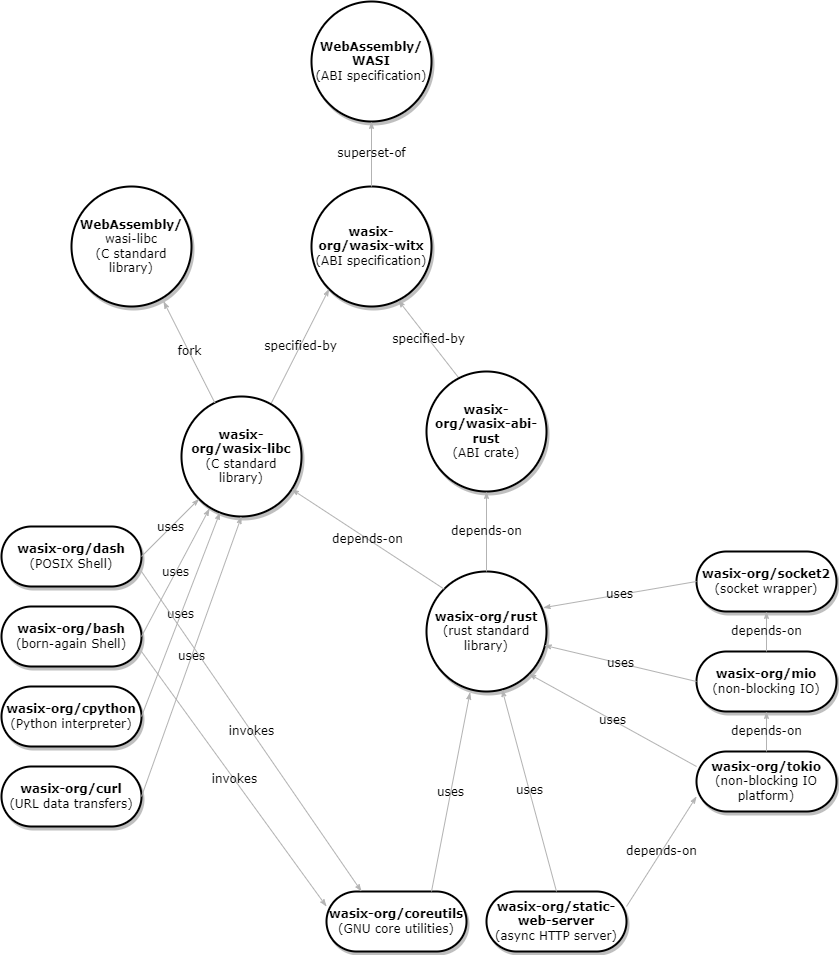

The diagram above was exported from draw.io. Its source (the exported page's mxGraphModel, read from the mxfile embedded in the PNG):
<mxGraphModel dx="1050" dy="1391" grid="1" gridSize="10" guides="1" tooltips="1" connect="1" arrows="1" fold="1" page="1" pageScale="1" pageWidth="1100" pageHeight="850" background="none" math="0" shadow="0">
  <root>
    <mxCell id="0" />
    <mxCell id="1" parent="0" />
    <mxCell id="2c924340bb9dbf6c-4" value="&lt;b&gt;wasix-org/wasix-witx&lt;/b&gt;&lt;br&gt;(ABI specification)" style="ellipse;whiteSpace=wrap;html=1;rounded=1;shadow=1;comic=0;labelBackgroundColor=none;strokeWidth=2;fontFamily=Verdana;fontSize=12;align=center;" parent="1" vertex="1">
      <mxGeometry x="470" y="105" width="120" height="120" as="geometry" />
    </mxCell>
    <mxCell id="2c924340bb9dbf6c-33" value="specified-by" style="edgeStyle=none;rounded=1;html=1;labelBackgroundColor=none;startArrow=none;startFill=0;startSize=5;endArrow=classicThin;endFill=1;endSize=5;jettySize=auto;orthogonalLoop=1;strokeColor=#B3B3B3;strokeWidth=1;fontFamily=Verdana;fontSize=12;exitX=0.747;exitY=0.058;exitDx=0;exitDy=0;entryX=0;entryY=1;entryDx=0;entryDy=0;exitPerimeter=0;" parent="1" source="P7lKFxrB4OPsHLQeTu6b-1" target="2c924340bb9dbf6c-4" edge="1">
      <mxGeometry relative="1" as="geometry">
        <mxPoint x="360" y="225" as="targetPoint" />
      </mxGeometry>
    </mxCell>
    <mxCell id="P7lKFxrB4OPsHLQeTu6b-1" value="&lt;b&gt;wasix-org/wasix-libc&lt;/b&gt;&lt;br&gt;(C standard library)" style="ellipse;whiteSpace=wrap;html=1;rounded=1;shadow=1;comic=0;labelBackgroundColor=none;strokeWidth=2;fontFamily=Verdana;fontSize=12;align=center;" parent="1" vertex="1">
      <mxGeometry x="340" y="315" width="120" height="120" as="geometry" />
    </mxCell>
    <mxCell id="P7lKFxrB4OPsHLQeTu6b-2" value="&lt;b&gt;wasix-org/rust&lt;/b&gt;&lt;br&gt;(rust standard library)" style="ellipse;whiteSpace=wrap;html=1;rounded=1;shadow=1;comic=0;labelBackgroundColor=none;strokeWidth=2;fontFamily=Verdana;fontSize=12;align=center;" parent="1" vertex="1">
      <mxGeometry x="585" y="490" width="120" height="120" as="geometry" />
    </mxCell>
    <mxCell id="P7lKFxrB4OPsHLQeTu6b-3" value="depends-on" style="edgeStyle=none;rounded=1;html=1;labelBackgroundColor=none;startArrow=none;startFill=0;startSize=5;endArrow=classicThin;endFill=1;endSize=5;jettySize=auto;orthogonalLoop=1;strokeColor=#B3B3B3;strokeWidth=1;fontFamily=Verdana;fontSize=12;exitX=0;exitY=0;exitDx=0;exitDy=0;" parent="1" source="P7lKFxrB4OPsHLQeTu6b-2" target="P7lKFxrB4OPsHLQeTu6b-1" edge="1">
      <mxGeometry relative="1" as="geometry">
        <mxPoint x="502" y="186" as="sourcePoint" />
        <mxPoint x="578" y="303" as="targetPoint" />
      </mxGeometry>
    </mxCell>
    <mxCell id="P7lKFxrB4OPsHLQeTu6b-4" value="specified-by" style="edgeStyle=none;rounded=1;html=1;labelBackgroundColor=none;startArrow=none;startFill=0;startSize=5;endArrow=classicThin;endFill=1;endSize=5;jettySize=auto;orthogonalLoop=1;strokeColor=#B3B3B3;strokeWidth=1;fontFamily=Verdana;fontSize=12;exitX=0.268;exitY=0.052;exitDx=0;exitDy=0;entryX=0.723;entryY=0.948;entryDx=0;entryDy=0;entryPerimeter=0;exitPerimeter=0;" parent="1" source="7VYVy6A2ljFFl37tB03Q-1" target="2c924340bb9dbf6c-4" edge="1">
      <mxGeometry relative="1" as="geometry">
        <mxPoint x="708" y="247" as="sourcePoint" />
        <mxPoint x="660" y="185" as="targetPoint" />
      </mxGeometry>
    </mxCell>
    <mxCell id="P7lKFxrB4OPsHLQeTu6b-5" value="&lt;b&gt;wasix-org/mio&lt;/b&gt;&lt;br&gt;(non-blocking IO)" style="whiteSpace=wrap;html=1;rounded=1;shadow=1;comic=0;labelBackgroundColor=none;strokeWidth=2;fontFamily=Verdana;fontSize=12;align=center;arcSize=50;" parent="1" vertex="1">
      <mxGeometry x="855" y="570" width="140" height="60" as="geometry" />
    </mxCell>
    <mxCell id="P7lKFxrB4OPsHLQeTu6b-6" value="&lt;b&gt;wasix-org/tokio&lt;/b&gt;&lt;br&gt;(non-blocking IO platform)" style="whiteSpace=wrap;html=1;rounded=1;shadow=1;comic=0;labelBackgroundColor=none;strokeWidth=2;fontFamily=Verdana;fontSize=12;align=center;arcSize=50;" parent="1" vertex="1">
      <mxGeometry x="855" y="670" width="140" height="60" as="geometry" />
    </mxCell>
    <mxCell id="P7lKFxrB4OPsHLQeTu6b-7" value="&lt;b&gt;wasix-org/socket2&lt;/b&gt;&lt;br&gt;(socket wrapper)" style="whiteSpace=wrap;html=1;rounded=1;shadow=1;comic=0;labelBackgroundColor=none;strokeWidth=2;fontFamily=Verdana;fontSize=12;align=center;arcSize=50;" parent="1" vertex="1">
      <mxGeometry x="855" y="470" width="140" height="60" as="geometry" />
    </mxCell>
    <mxCell id="P7lKFxrB4OPsHLQeTu6b-8" value="uses" style="edgeStyle=none;rounded=1;html=1;labelBackgroundColor=none;startArrow=none;startFill=0;startSize=5;endArrow=classicThin;endFill=1;endSize=5;jettySize=auto;orthogonalLoop=1;strokeColor=#B3B3B3;strokeWidth=1;fontFamily=Verdana;fontSize=12;exitX=0;exitY=0.5;exitDx=0;exitDy=0;entryX=0.973;entryY=0.302;entryDx=0;entryDy=0;entryPerimeter=0;" parent="1" source="P7lKFxrB4OPsHLQeTu6b-7" target="P7lKFxrB4OPsHLQeTu6b-2" edge="1">
      <mxGeometry relative="1" as="geometry">
        <mxPoint x="851" y="490" as="sourcePoint" />
        <mxPoint x="825" y="334" as="targetPoint" />
      </mxGeometry>
    </mxCell>
    <mxCell id="P7lKFxrB4OPsHLQeTu6b-9" value="uses" style="edgeStyle=none;rounded=1;html=1;labelBackgroundColor=none;startArrow=none;startFill=0;startSize=5;endArrow=classicThin;endFill=1;endSize=5;jettySize=auto;orthogonalLoop=1;strokeColor=#B3B3B3;strokeWidth=1;fontFamily=Verdana;fontSize=12;exitX=0;exitY=0.5;exitDx=0;exitDy=0;entryX=0.98;entryY=0.615;entryDx=0;entryDy=0;entryPerimeter=0;" parent="1" source="P7lKFxrB4OPsHLQeTu6b-5" target="P7lKFxrB4OPsHLQeTu6b-2" edge="1">
      <mxGeometry relative="1" as="geometry">
        <mxPoint x="885" y="520" as="sourcePoint" />
        <mxPoint x="712" y="536" as="targetPoint" />
      </mxGeometry>
    </mxCell>
    <mxCell id="P7lKFxrB4OPsHLQeTu6b-10" value="uses" style="edgeStyle=none;rounded=1;html=1;labelBackgroundColor=none;startArrow=none;startFill=0;startSize=5;endArrow=classicThin;endFill=1;endSize=5;jettySize=auto;orthogonalLoop=1;strokeColor=#B3B3B3;strokeWidth=1;fontFamily=Verdana;fontSize=12;exitX=0;exitY=0.25;exitDx=0;exitDy=0;entryX=1;entryY=1;entryDx=0;entryDy=0;" parent="1" source="P7lKFxrB4OPsHLQeTu6b-6" target="P7lKFxrB4OPsHLQeTu6b-2" edge="1">
      <mxGeometry relative="1" as="geometry">
        <mxPoint x="885" y="610" as="sourcePoint" />
        <mxPoint x="713" y="574" as="targetPoint" />
      </mxGeometry>
    </mxCell>
    <mxCell id="P7lKFxrB4OPsHLQeTu6b-11" value="depends-on" style="edgeStyle=none;rounded=1;html=1;labelBackgroundColor=none;startArrow=none;startFill=0;startSize=5;endArrow=classicThin;endFill=1;endSize=5;jettySize=auto;orthogonalLoop=1;strokeColor=#B3B3B3;strokeWidth=1;fontFamily=Verdana;fontSize=12;exitX=0.5;exitY=0;exitDx=0;exitDy=0;entryX=0.5;entryY=1;entryDx=0;entryDy=0;" parent="1" source="P7lKFxrB4OPsHLQeTu6b-6" target="P7lKFxrB4OPsHLQeTu6b-5" edge="1">
      <mxGeometry relative="1" as="geometry">
        <mxPoint x="885" y="705" as="sourcePoint" />
        <mxPoint x="697" y="622" as="targetPoint" />
      </mxGeometry>
    </mxCell>
    <mxCell id="P7lKFxrB4OPsHLQeTu6b-12" value="depends-on" style="edgeStyle=none;rounded=1;html=1;labelBackgroundColor=none;startArrow=none;startFill=0;startSize=5;endArrow=classicThin;endFill=1;endSize=5;jettySize=auto;orthogonalLoop=1;strokeColor=#B3B3B3;strokeWidth=1;fontFamily=Verdana;fontSize=12;exitX=0.5;exitY=0;exitDx=0;exitDy=0;entryX=0.5;entryY=1;entryDx=0;entryDy=0;" parent="1" source="P7lKFxrB4OPsHLQeTu6b-5" target="P7lKFxrB4OPsHLQeTu6b-7" edge="1">
      <mxGeometry relative="1" as="geometry">
        <mxPoint x="955" y="670" as="sourcePoint" />
        <mxPoint x="955" y="640" as="targetPoint" />
      </mxGeometry>
    </mxCell>
    <mxCell id="P7lKFxrB4OPsHLQeTu6b-13" value="&lt;b&gt;wasix-org/static-web-server&lt;/b&gt;&lt;br&gt;(async HTTP server)" style="whiteSpace=wrap;html=1;rounded=1;shadow=1;comic=0;labelBackgroundColor=none;strokeWidth=2;fontFamily=Verdana;fontSize=12;align=center;arcSize=50;" parent="1" vertex="1">
      <mxGeometry x="645" y="810" width="140" height="60" as="geometry" />
    </mxCell>
    <mxCell id="P7lKFxrB4OPsHLQeTu6b-14" value="uses" style="edgeStyle=none;rounded=1;html=1;labelBackgroundColor=none;startArrow=none;startFill=0;startSize=5;endArrow=classicThin;endFill=1;endSize=5;jettySize=auto;orthogonalLoop=1;strokeColor=#B3B3B3;strokeWidth=1;fontFamily=Verdana;fontSize=12;exitX=0.5;exitY=0;exitDx=0;exitDy=0;" parent="1" source="P7lKFxrB4OPsHLQeTu6b-13" target="P7lKFxrB4OPsHLQeTu6b-2" edge="1">
      <mxGeometry relative="1" as="geometry">
        <mxPoint x="885" y="725" as="sourcePoint" />
        <mxPoint x="697" y="602" as="targetPoint" />
      </mxGeometry>
    </mxCell>
    <mxCell id="P7lKFxrB4OPsHLQeTu6b-15" value="depends-on" style="edgeStyle=none;rounded=1;html=1;labelBackgroundColor=none;startArrow=none;startFill=0;startSize=5;endArrow=classicThin;endFill=1;endSize=5;jettySize=auto;orthogonalLoop=1;strokeColor=#B3B3B3;strokeWidth=1;fontFamily=Verdana;fontSize=12;exitX=1;exitY=0.25;exitDx=0;exitDy=0;entryX=0;entryY=0.75;entryDx=0;entryDy=0;" parent="1" source="P7lKFxrB4OPsHLQeTu6b-13" target="P7lKFxrB4OPsHLQeTu6b-6" edge="1">
      <mxGeometry relative="1" as="geometry">
        <mxPoint x="725" y="810" as="sourcePoint" />
        <mxPoint x="655" y="620" as="targetPoint" />
      </mxGeometry>
    </mxCell>
    <mxCell id="P7lKFxrB4OPsHLQeTu6b-16" value="&lt;b&gt;wasix-org/bash&lt;/b&gt;&lt;br&gt;(born-again Shell)" style="whiteSpace=wrap;html=1;rounded=1;shadow=1;comic=0;labelBackgroundColor=none;strokeWidth=2;fontFamily=Verdana;fontSize=12;align=center;arcSize=50;" parent="1" vertex="1">
      <mxGeometry x="160" y="525" width="140" height="60" as="geometry" />
    </mxCell>
    <mxCell id="P7lKFxrB4OPsHLQeTu6b-17" value="&lt;b&gt;wasix-org/dash&lt;/b&gt;&lt;br&gt;(POSIX Shell)" style="whiteSpace=wrap;html=1;rounded=1;shadow=1;comic=0;labelBackgroundColor=none;strokeWidth=2;fontFamily=Verdana;fontSize=12;align=center;arcSize=50;" parent="1" vertex="1">
      <mxGeometry x="160" y="445" width="140" height="60" as="geometry" />
    </mxCell>
    <mxCell id="P7lKFxrB4OPsHLQeTu6b-18" value="&lt;b&gt;wasix-org/cpython&lt;/b&gt;&lt;br&gt;(Python interpreter)" style="whiteSpace=wrap;html=1;rounded=1;shadow=1;comic=0;labelBackgroundColor=none;strokeWidth=2;fontFamily=Verdana;fontSize=12;align=center;arcSize=50;" parent="1" vertex="1">
      <mxGeometry x="160" y="605" width="140" height="60" as="geometry" />
    </mxCell>
    <mxCell id="P7lKFxrB4OPsHLQeTu6b-19" value="&lt;b&gt;wasix-org/curl&lt;/b&gt;&lt;br&gt;(URL data transfers)" style="whiteSpace=wrap;html=1;rounded=1;shadow=1;comic=0;labelBackgroundColor=none;strokeWidth=2;fontFamily=Verdana;fontSize=12;align=center;arcSize=50;" parent="1" vertex="1">
      <mxGeometry x="160" y="685" width="140" height="60" as="geometry" />
    </mxCell>
    <mxCell id="P7lKFxrB4OPsHLQeTu6b-20" value="uses" style="edgeStyle=none;rounded=1;html=1;labelBackgroundColor=none;startArrow=none;startFill=0;startSize=5;endArrow=classicThin;endFill=1;endSize=5;jettySize=auto;orthogonalLoop=1;strokeColor=#B3B3B3;strokeWidth=1;fontFamily=Verdana;fontSize=12;exitX=1;exitY=0.5;exitDx=0;exitDy=0;entryX=0;entryY=1;entryDx=0;entryDy=0;" parent="1" source="P7lKFxrB4OPsHLQeTu6b-17" target="P7lKFxrB4OPsHLQeTu6b-1" edge="1">
      <mxGeometry relative="1" as="geometry">
        <mxPoint x="650" y="675" as="sourcePoint" />
        <mxPoint x="650" y="475" as="targetPoint" />
      </mxGeometry>
    </mxCell>
    <mxCell id="P7lKFxrB4OPsHLQeTu6b-21" value="uses" style="edgeStyle=none;rounded=1;html=1;labelBackgroundColor=none;startArrow=none;startFill=0;startSize=5;endArrow=classicThin;endFill=1;endSize=5;jettySize=auto;orthogonalLoop=1;strokeColor=#B3B3B3;strokeWidth=1;fontFamily=Verdana;fontSize=12;exitX=1;exitY=0.5;exitDx=0;exitDy=0;entryX=0;entryY=1;entryDx=0;entryDy=0;" parent="1" source="P7lKFxrB4OPsHLQeTu6b-16" edge="1">
      <mxGeometry relative="1" as="geometry">
        <mxPoint x="310" y="485" as="sourcePoint" />
        <mxPoint x="368" y="427" as="targetPoint" />
      </mxGeometry>
    </mxCell>
    <mxCell id="P7lKFxrB4OPsHLQeTu6b-22" value="uses" style="edgeStyle=none;rounded=1;html=1;labelBackgroundColor=none;startArrow=none;startFill=0;startSize=5;endArrow=classicThin;endFill=1;endSize=5;jettySize=auto;orthogonalLoop=1;strokeColor=#B3B3B3;strokeWidth=1;fontFamily=Verdana;fontSize=12;exitX=1;exitY=0.5;exitDx=0;exitDy=0;" parent="1" source="P7lKFxrB4OPsHLQeTu6b-18" target="P7lKFxrB4OPsHLQeTu6b-1" edge="1">
      <mxGeometry relative="1" as="geometry">
        <mxPoint x="310" y="565" as="sourcePoint" />
        <mxPoint x="378" y="437" as="targetPoint" />
      </mxGeometry>
    </mxCell>
    <mxCell id="P7lKFxrB4OPsHLQeTu6b-23" value="uses" style="edgeStyle=none;rounded=1;html=1;labelBackgroundColor=none;startArrow=none;startFill=0;startSize=5;endArrow=classicThin;endFill=1;endSize=5;jettySize=auto;orthogonalLoop=1;strokeColor=#B3B3B3;strokeWidth=1;fontFamily=Verdana;fontSize=12;exitX=1;exitY=0.5;exitDx=0;exitDy=0;entryX=0.5;entryY=1;entryDx=0;entryDy=0;" parent="1" source="P7lKFxrB4OPsHLQeTu6b-19" target="P7lKFxrB4OPsHLQeTu6b-1" edge="1">
      <mxGeometry relative="1" as="geometry">
        <mxPoint x="310" y="645" as="sourcePoint" />
        <mxPoint x="388" y="447" as="targetPoint" />
      </mxGeometry>
    </mxCell>
    <mxCell id="O6ICbiA1zce-JGe5-F6w-1" value="&lt;b&gt;wasix-org/coreutils&lt;/b&gt;&lt;br&gt;(GNU core utilities)" style="whiteSpace=wrap;html=1;rounded=1;shadow=1;comic=0;labelBackgroundColor=none;strokeWidth=2;fontFamily=Verdana;fontSize=12;align=center;arcSize=50;" parent="1" vertex="1">
      <mxGeometry x="485" y="810" width="140" height="60" as="geometry" />
    </mxCell>
    <mxCell id="O6ICbiA1zce-JGe5-F6w-2" value="uses" style="edgeStyle=none;rounded=1;html=1;labelBackgroundColor=none;startArrow=none;startFill=0;startSize=5;endArrow=classicThin;endFill=1;endSize=5;jettySize=auto;orthogonalLoop=1;strokeColor=#B3B3B3;strokeWidth=1;fontFamily=Verdana;fontSize=12;exitX=0.75;exitY=0;exitDx=0;exitDy=0;entryX=0.363;entryY=1.007;entryDx=0;entryDy=0;entryPerimeter=0;" parent="1" source="O6ICbiA1zce-JGe5-F6w-1" target="P7lKFxrB4OPsHLQeTu6b-2" edge="1">
      <mxGeometry relative="1" as="geometry">
        <mxPoint x="655" y="820" as="sourcePoint" />
        <mxPoint x="655" y="620" as="targetPoint" />
      </mxGeometry>
    </mxCell>
    <mxCell id="O6ICbiA1zce-JGe5-F6w-3" value="invokes" style="edgeStyle=none;rounded=1;html=1;labelBackgroundColor=none;startArrow=none;startFill=0;startSize=5;endArrow=classicThin;endFill=1;endSize=5;jettySize=auto;orthogonalLoop=1;strokeColor=#B3B3B3;strokeWidth=1;fontFamily=Verdana;fontSize=12;exitX=1;exitY=0.75;exitDx=0;exitDy=0;entryX=0;entryY=0.25;entryDx=0;entryDy=0;" parent="1" source="P7lKFxrB4OPsHLQeTu6b-16" target="O6ICbiA1zce-JGe5-F6w-1" edge="1">
      <mxGeometry relative="1" as="geometry">
        <mxPoint x="545" y="595" as="sourcePoint" />
        <mxPoint x="608" y="457" as="targetPoint" />
      </mxGeometry>
    </mxCell>
    <mxCell id="O6ICbiA1zce-JGe5-F6w-5" value="invokes" style="edgeStyle=none;rounded=1;html=1;labelBackgroundColor=none;startArrow=none;startFill=0;startSize=5;endArrow=classicThin;endFill=1;endSize=5;jettySize=auto;orthogonalLoop=1;strokeColor=#B3B3B3;strokeWidth=1;fontFamily=Verdana;fontSize=12;exitX=1;exitY=0.75;exitDx=0;exitDy=0;entryX=0.25;entryY=0;entryDx=0;entryDy=0;" parent="1" source="P7lKFxrB4OPsHLQeTu6b-17" target="O6ICbiA1zce-JGe5-F6w-1" edge="1">
      <mxGeometry relative="1" as="geometry">
        <mxPoint x="310" y="580" as="sourcePoint" />
        <mxPoint x="450" y="690" as="targetPoint" />
      </mxGeometry>
    </mxCell>
    <mxCell id="O6ICbiA1zce-JGe5-F6w-6" value="&lt;b&gt;WebAssembly/&lt;br&gt;WASI&lt;/b&gt;&lt;br&gt;(ABI specification)" style="ellipse;whiteSpace=wrap;html=1;rounded=1;shadow=1;comic=0;labelBackgroundColor=none;strokeWidth=2;fontFamily=Verdana;fontSize=12;align=center;" parent="1" vertex="1">
      <mxGeometry x="470" y="-80" width="120" height="120" as="geometry" />
    </mxCell>
    <mxCell id="O6ICbiA1zce-JGe5-F6w-7" value="superset-of" style="edgeStyle=none;rounded=1;html=1;labelBackgroundColor=none;startArrow=none;startFill=0;startSize=5;endArrow=classicThin;endFill=1;endSize=5;jettySize=auto;orthogonalLoop=1;strokeColor=#B3B3B3;strokeWidth=1;fontFamily=Verdana;fontSize=12;exitX=0.5;exitY=0;exitDx=0;exitDy=0;entryX=0.5;entryY=1;entryDx=0;entryDy=0;" parent="1" source="2c924340bb9dbf6c-4" target="O6ICbiA1zce-JGe5-F6w-6" edge="1">
      <mxGeometry relative="1" as="geometry">
        <mxPoint x="498" y="217" as="targetPoint" />
        <mxPoint x="440" y="332" as="sourcePoint" />
      </mxGeometry>
    </mxCell>
    <mxCell id="O6ICbiA1zce-JGe5-F6w-8" value="&lt;b&gt;WebAssembly/&lt;br&gt;&lt;/b&gt;wasi-libc&lt;br&gt;(C standard library)" style="ellipse;whiteSpace=wrap;html=1;rounded=1;shadow=1;comic=0;labelBackgroundColor=none;strokeWidth=2;fontFamily=Verdana;fontSize=12;align=center;" parent="1" vertex="1">
      <mxGeometry x="230" y="105" width="120" height="120" as="geometry" />
    </mxCell>
    <mxCell id="O6ICbiA1zce-JGe5-F6w-9" value="fork" style="edgeStyle=none;rounded=1;html=1;labelBackgroundColor=none;startArrow=none;startFill=0;startSize=5;endArrow=classicThin;endFill=1;endSize=5;jettySize=auto;orthogonalLoop=1;strokeColor=#B3B3B3;strokeWidth=1;fontFamily=Verdana;fontSize=12;entryX=0.767;entryY=0.957;entryDx=0;entryDy=0;entryPerimeter=0;" parent="1" source="P7lKFxrB4OPsHLQeTu6b-1" target="O6ICbiA1zce-JGe5-F6w-8" edge="1">
      <mxGeometry relative="1" as="geometry">
        <mxPoint x="370" y="260" as="targetPoint" />
        <mxPoint x="370" y="325" as="sourcePoint" />
      </mxGeometry>
    </mxCell>
    <mxCell id="7VYVy6A2ljFFl37tB03Q-1" value="&lt;b&gt;wasix-org/wasix-abi-rust&lt;/b&gt;&lt;br&gt;(ABI crate)" style="ellipse;whiteSpace=wrap;html=1;rounded=1;shadow=1;comic=0;labelBackgroundColor=none;strokeWidth=2;fontFamily=Verdana;fontSize=12;align=center;" parent="1" vertex="1">
      <mxGeometry x="585" y="290" width="120" height="120" as="geometry" />
    </mxCell>
    <mxCell id="7VYVy6A2ljFFl37tB03Q-2" value="depends-on" style="edgeStyle=none;rounded=1;html=1;labelBackgroundColor=none;startArrow=none;startFill=0;startSize=5;endArrow=classicThin;endFill=1;endSize=5;jettySize=auto;orthogonalLoop=1;strokeColor=#B3B3B3;strokeWidth=1;fontFamily=Verdana;fontSize=12;exitX=0.5;exitY=0;exitDx=0;exitDy=0;entryX=0.5;entryY=1;entryDx=0;entryDy=0;" parent="1" source="P7lKFxrB4OPsHLQeTu6b-2" target="7VYVy6A2ljFFl37tB03Q-1" edge="1">
      <mxGeometry relative="1" as="geometry">
        <mxPoint x="865" y="510" as="sourcePoint" />
        <mxPoint x="712" y="536" as="targetPoint" />
      </mxGeometry>
    </mxCell>
  </root>
</mxGraphModel>